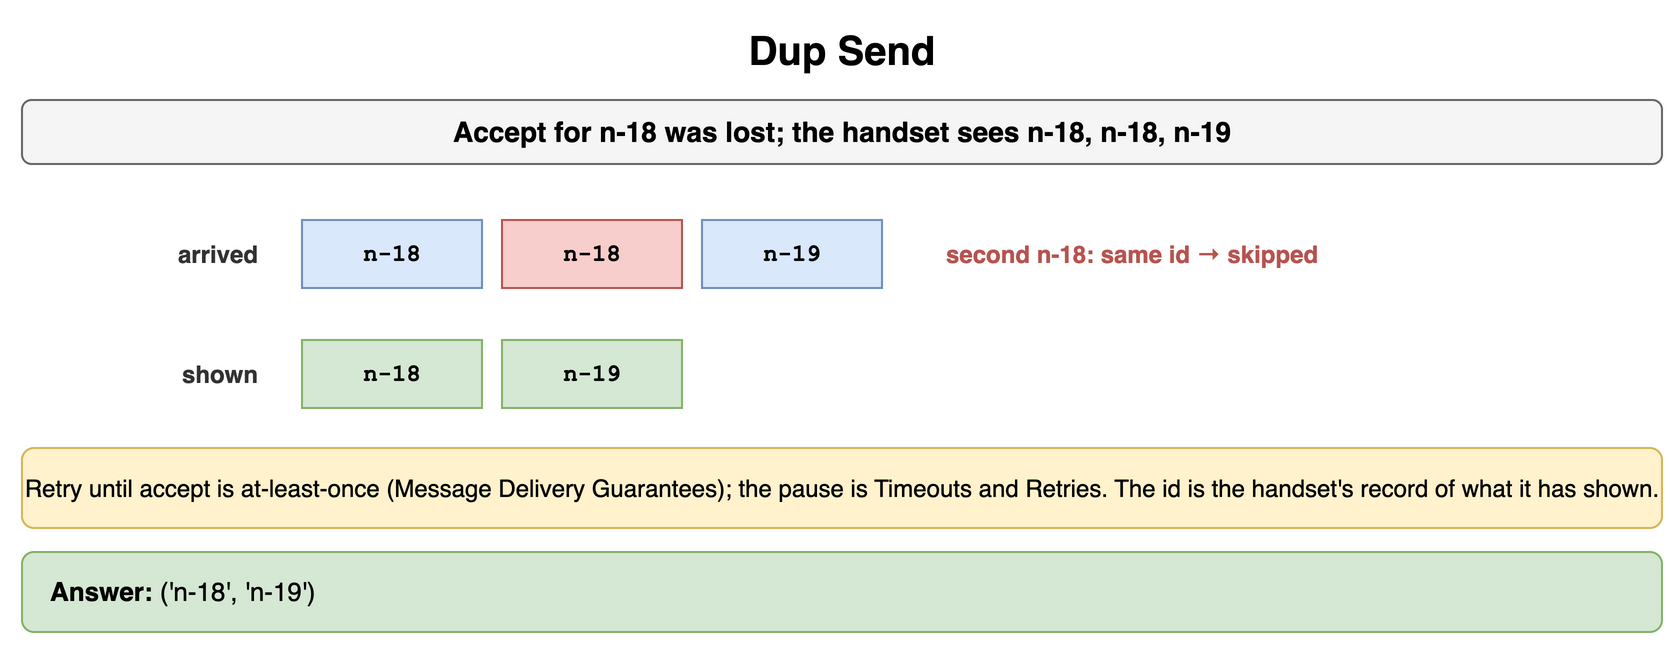

The diagram above was exported from draw.io. Its source (the exported page's mxGraphModel, read from the mxfile embedded in the PNG):
<mxGraphModel dx="900" dy="330" grid="1" gridSize="10" guides="1" tooltips="1" connect="1" arrows="1" fold="1" page="1" pageScale="1" pageWidth="900" pageHeight="330" math="0" shadow="0">
  <root>
    <mxCell id="0" />
    <mxCell id="1" parent="0" />
    <mxCell id="i1" value="Dup Send" style="text;html=1;align=center;verticalAlign=middle;whiteSpace=wrap;fontSize=20;fontStyle=1;" vertex="1" parent="1">
      <mxGeometry x="40" y="10" width="820" height="30" as="geometry" />
    </mxCell>
    <mxCell id="i2" value="Accept for n-18 was lost; the handset sees n-18, n-18, n-19" style="rounded=1;whiteSpace=wrap;html=1;fillColor=#f5f5f5;strokeColor=#666666;fontStyle=1;fontSize=14;" vertex="1" parent="1">
      <mxGeometry x="40" y="50" width="820" height="32" as="geometry" />
    </mxCell>
    <mxCell id="i3" value="arrived" style="text;html=1;whiteSpace=wrap;fontSize=11;align=right;verticalAlign=middle;fontSize=12;fontColor=#333333;fontStyle=1;" vertex="1" parent="1">
      <mxGeometry x="40" y="110" width="120" height="34" as="geometry" />
    </mxCell>
    <mxCell id="i4" value="n-18" style="rounded=0;whiteSpace=wrap;html=1;fontFamily=Courier New;fontStyle=1;fontSize=13;fillColor=#dae8fc;strokeColor=#6c8ebf;fontSize=12;" vertex="1" parent="1">
      <mxGeometry x="180" y="110" width="90" height="34" as="geometry" />
    </mxCell>
    <mxCell id="i5" value="n-18" style="rounded=0;whiteSpace=wrap;html=1;fontFamily=Courier New;fontStyle=1;fontSize=13;fillColor=#f8cecc;strokeColor=#b85450;fontSize=12;" vertex="1" parent="1">
      <mxGeometry x="280" y="110" width="90" height="34" as="geometry" />
    </mxCell>
    <mxCell id="i6" value="n-19" style="rounded=0;whiteSpace=wrap;html=1;fontFamily=Courier New;fontStyle=1;fontSize=13;fillColor=#dae8fc;strokeColor=#6c8ebf;fontSize=12;" vertex="1" parent="1">
      <mxGeometry x="380" y="110" width="90" height="34" as="geometry" />
    </mxCell>
    <mxCell id="i7" value="shown" style="text;html=1;whiteSpace=wrap;fontSize=11;align=right;verticalAlign=middle;fontSize=12;fontColor=#333333;fontStyle=1;" vertex="1" parent="1">
      <mxGeometry x="40" y="170" width="120" height="34" as="geometry" />
    </mxCell>
    <mxCell id="i8" value="n-18" style="rounded=0;whiteSpace=wrap;html=1;fontFamily=Courier New;fontStyle=1;fontSize=13;fillColor=#d5e8d4;strokeColor=#82b366;fontSize=12;" vertex="1" parent="1">
      <mxGeometry x="180" y="170" width="90" height="34" as="geometry" />
    </mxCell>
    <mxCell id="i9" value="n-19" style="rounded=0;whiteSpace=wrap;html=1;fontFamily=Courier New;fontStyle=1;fontSize=13;fillColor=#d5e8d4;strokeColor=#82b366;fontSize=12;" vertex="1" parent="1">
      <mxGeometry x="280" y="170" width="90" height="34" as="geometry" />
    </mxCell>
    <mxCell id="i10" value="second n-18: same id → skipped" style="text;html=1;whiteSpace=wrap;fontSize=11;align=left;verticalAlign=middle;fontSize=12;fontColor=#b85450;fontStyle=1;" vertex="1" parent="1">
      <mxGeometry x="500" y="110" width="360" height="34" as="geometry" />
    </mxCell>
    <mxCell id="i11" value="Retry until accept is at-least-once (Message Delivery Guarantees); the pause is Timeouts and Retries. The id is the handset's record of what it has shown." style="rounded=1;whiteSpace=wrap;html=1;fillColor=#fff2cc;strokeColor=#d6b656;fontSize=12;align=center;" vertex="1" parent="1">
      <mxGeometry x="40" y="224" width="820" height="40" as="geometry" />
    </mxCell>
    <mxCell id="i12" value="&lt;b&gt;Answer:&lt;/b&gt; ('n-18', 'n-19')" style="rounded=1;whiteSpace=wrap;html=1;fillColor=#d5e8d4;strokeColor=#82b366;fontSize=13;align=left;spacingLeft=12;" vertex="1" parent="1">
      <mxGeometry x="40" y="276" width="820" height="40" as="geometry" />
    </mxCell>
  </root>
</mxGraphModel>